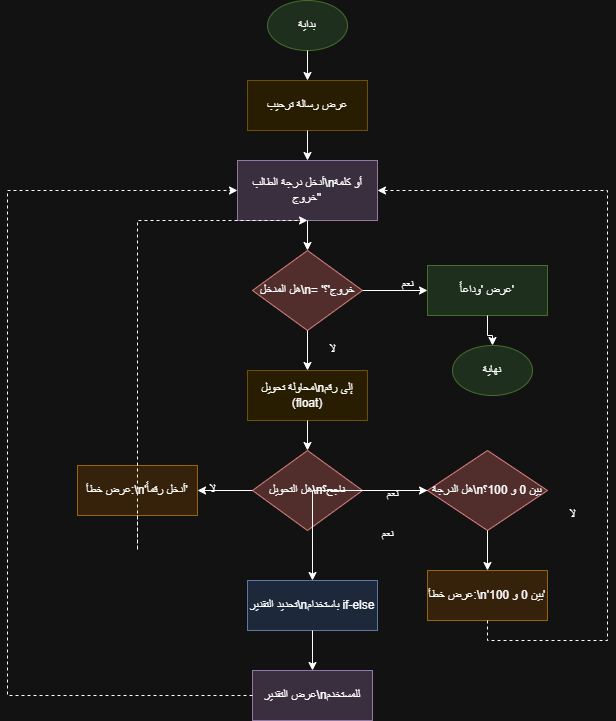

The diagram above was exported from draw.io. Its source (the exported page's mxGraphModel, read from the mxfile embedded in the PNG):
<mxGraphModel dx="1414" dy="777" grid="1" gridSize="10" guides="1" tooltips="1" connect="1" arrows="1" fold="1" page="1" pageScale="1" pageWidth="827" pageHeight="1169" math="0" shadow="0">
  <root>
    <mxCell id="0" />
    <mxCell id="1" parent="0" />
    <mxCell id="start" parent="1" style="ellipse;whiteSpace=wrap;html=1;fillColor=#d5e8d4;strokeColor=#82b366;" value="بداية" vertex="1">
      <mxGeometry height="50" width="80" x="360" y="40" as="geometry" />
    </mxCell>
    <mxCell id="arrow1" edge="1" parent="1" source="start" style="edgeStyle=orthogonalEdgeStyle;rounded=0;orthogonalLoop=1;jettySize=auto;html=1;" target="welcome">
      <mxGeometry relative="1" as="geometry" />
    </mxCell>
    <mxCell id="welcome" parent="1" style="rounded=0;whiteSpace=wrap;html=1;fillColor=#fff2cc;strokeColor=#d6b656;" value="عرض رسالة ترحيب" vertex="1">
      <mxGeometry height="50" width="120" x="340" y="120" as="geometry" />
    </mxCell>
    <mxCell id="arrow2" edge="1" parent="1" source="welcome" style="edgeStyle=orthogonalEdgeStyle;rounded=0;orthogonalLoop=1;jettySize=auto;html=1;" target="input">
      <mxGeometry relative="1" as="geometry" />
    </mxCell>
    <mxCell id="input" parent="1" style="parallelogram;whiteSpace=wrap;html=1;fillColor=#e1d5e7;strokeColor=#9673a6;" value="أدخل درجة الطالب\nأو كلمة 'خروج'" vertex="1">
      <mxGeometry height="60" width="140" x="330" y="200" as="geometry" />
    </mxCell>
    <mxCell id="arrow3" edge="1" parent="1" source="input" style="edgeStyle=orthogonalEdgeStyle;rounded=0;orthogonalLoop=1;jettySize=auto;html=1;" target="checkExit">
      <mxGeometry relative="1" as="geometry" />
    </mxCell>
    <mxCell id="checkExit" parent="1" style="rhombus;whiteSpace=wrap;html=1;fillColor=#f8cecc;strokeColor=#b85450;" value="هل المدخل\n= 'خروج'؟" vertex="1">
      <mxGeometry height="80" width="110" x="345" y="290" as="geometry" />
    </mxCell>
    <mxCell id="exitMsg" parent="1" style="rounded=0;whiteSpace=wrap;html=1;fillColor=#d5e8d4;strokeColor=#82b366;" value="عرض 'وداعاً'" vertex="1">
      <mxGeometry height="50" width="120" x="520" y="305" as="geometry" />
    </mxCell>
    <mxCell id="arrowYes" edge="1" parent="1" source="checkExit" style="edgeStyle=orthogonalEdgeStyle;rounded=0;orthogonalLoop=1;jettySize=auto;html=1;" target="exitMsg">
      <mxGeometry relative="1" as="geometry">
        <mxPoint x="455" y="330" as="sourcePoint" />
      </mxGeometry>
    </mxCell>
    <mxCell id="yesLabel" parent="1" style="text;html=1;strokeColor=none;fillColor=none;align=center;fontSize=12;" value="نعم" vertex="1">
      <mxGeometry height="20" width="40" x="480" y="310" as="geometry" />
    </mxCell>
    <mxCell id="end" parent="1" style="ellipse;whiteSpace=wrap;html=1;fillColor=#d5e8d4;strokeColor=#82b366;" value="نهاية" vertex="1">
      <mxGeometry height="50" width="80" x="545" y="385" as="geometry" />
    </mxCell>
    <mxCell id="arrowEnd" edge="1" parent="1" source="exitMsg" style="edgeStyle=orthogonalEdgeStyle;rounded=0;orthogonalLoop=1;jettySize=auto;html=1;" target="end">
      <mxGeometry relative="1" as="geometry" />
    </mxCell>
    <mxCell id="convert" parent="1" style="rounded=0;whiteSpace=wrap;html=1;fillColor=#fff2cc;strokeColor=#d6b656;" value="محاولة تحويل\nإلى رقم (float)" vertex="1">
      <mxGeometry height="50" width="120" x="340" y="410" as="geometry" />
    </mxCell>
    <mxCell id="arrowNo" edge="1" parent="1" source="checkExit" style="edgeStyle=orthogonalEdgeStyle;rounded=0;orthogonalLoop=1;jettySize=auto;html=1;" target="convert">
      <mxGeometry relative="1" as="geometry">
        <mxPoint x="400" y="370" as="sourcePoint" />
      </mxGeometry>
    </mxCell>
    <mxCell id="noLabel" parent="1" style="text;html=1;strokeColor=none;fillColor=none;align=center;fontSize=12;" value="لا" vertex="1">
      <mxGeometry height="20" width="30" x="410" y="375" as="geometry" />
    </mxCell>
    <mxCell id="checkConvert" parent="1" style="rhombus;whiteSpace=wrap;html=1;fillColor=#f8cecc;strokeColor=#b85450;" value="هل التحويل\nناجح؟" vertex="1">
      <mxGeometry height="80" width="110" x="345" y="490" as="geometry" />
    </mxCell>
    <mxCell id="arrowConvert" edge="1" parent="1" source="convert" style="edgeStyle=orthogonalEdgeStyle;rounded=0;orthogonalLoop=1;jettySize=auto;html=1;" target="checkConvert">
      <mxGeometry relative="1" as="geometry" />
    </mxCell>
    <mxCell id="convertError" parent="1" style="rounded=0;whiteSpace=wrap;html=1;fillColor=#ffe6cc;strokeColor=#d79b00;" value="عرض خطأ:\n'أدخل رقماً'" vertex="1">
      <mxGeometry height="50" width="120" x="170" y="505" as="geometry" />
    </mxCell>
    <mxCell id="arrowConvertNo" edge="1" parent="1" source="checkConvert" style="edgeStyle=orthogonalEdgeStyle;rounded=0;orthogonalLoop=1;jettySize=auto;html=1;" target="convertError">
      <mxGeometry relative="1" as="geometry" />
    </mxCell>
    <mxCell id="convertNoLabel" parent="1" style="text;html=1;strokeColor=none;fillColor=none;align=center;fontSize=12;" value="لا" vertex="1">
      <mxGeometry height="20" width="30" x="290" y="515" as="geometry" />
    </mxCell>
    <mxCell id="backFromConvertError" edge="1" parent="1" source="convertError" style="edgeStyle=orthogonalEdgeStyle;rounded=0;orthogonalLoop=1;jettySize=auto;html=1;entryX=0.5;entryY=1;entryDx=0;entryDy=0;dashed=1;" target="input">
      <mxGeometry relative="1" as="geometry">
        <Array as="points">
          <mxPoint x="230" y="590" />
          <mxPoint x="230" y="230" />
        </Array>
        <mxPoint x="230" y="230" as="targetPoint" />
      </mxGeometry>
    </mxCell>
    <mxCell id="checkRange" parent="1" style="rhombus;whiteSpace=wrap;html=1;fillColor=#f8cecc;strokeColor=#b85450;" value="هل الدرجة\nبين 0 و 100؟" vertex="1">
      <mxGeometry height="80" width="120" x="520" y="490" as="geometry" />
    </mxCell>
    <mxCell id="arrowConvertYes" edge="1" parent="1" source="checkConvert" style="edgeStyle=orthogonalEdgeStyle;rounded=0;orthogonalLoop=1;jettySize=auto;html=1;" target="checkRange">
      <mxGeometry relative="1" as="geometry" />
    </mxCell>
    <mxCell id="convertYesLabel" parent="1" style="text;html=1;strokeColor=none;fillColor=none;align=center;fontSize=12;" value="نعم" vertex="1">
      <mxGeometry height="20" width="30" x="470" y="520" as="geometry" />
    </mxCell>
    <mxCell id="rangeError" parent="1" style="rounded=0;whiteSpace=wrap;html=1;fillColor=#ffe6cc;strokeColor=#d79b00;" value="عرض خطأ:\n'بين 0 و 100'" vertex="1">
      <mxGeometry height="50" width="120" x="520" y="610" as="geometry" />
    </mxCell>
    <mxCell id="arrowRangeNo" edge="1" parent="1" source="checkRange" style="edgeStyle=orthogonalEdgeStyle;rounded=0;orthogonalLoop=1;jettySize=auto;html=1;" target="rangeError">
      <mxGeometry relative="1" as="geometry" />
    </mxCell>
    <mxCell id="rangeNoLabel" parent="1" style="text;html=1;strokeColor=none;fillColor=none;align=center;fontSize=12;" value="لا" vertex="1">
      <mxGeometry height="20" width="30" x="650" y="540" as="geometry" />
    </mxCell>
    <mxCell id="backFromRangeError" edge="1" parent="1" source="rangeError" style="edgeStyle=orthogonalEdgeStyle;rounded=0;orthogonalLoop=1;jettySize=auto;html=1;dashed=1;" target="input">
      <mxGeometry relative="1" as="geometry">
        <Array as="points">
          <mxPoint x="580" y="680" />
          <mxPoint x="700" y="680" />
          <mxPoint x="700" y="230" />
        </Array>
        <mxPoint x="580" y="660" as="sourcePoint" />
        <mxPoint x="580" y="230" as="targetPoint" />
      </mxGeometry>
    </mxCell>
    <mxCell id="determineGrade" parent="1" style="rounded=0;whiteSpace=wrap;html=1;fillColor=#dae8fc;strokeColor=#6c8ebf;" value="تحديد التقدير\nباستخدام if-else" vertex="1">
      <mxGeometry height="50" width="130" x="340" y="620" as="geometry" />
    </mxCell>
    <mxCell id="arrowRangeYes" edge="1" parent="1" source="checkRange" style="edgeStyle=orthogonalEdgeStyle;rounded=0;orthogonalLoop=1;jettySize=auto;html=1;" target="determineGrade">
      <mxGeometry relative="1" as="geometry" />
    </mxCell>
    <mxCell id="rangeYesLabel" parent="1" style="text;html=1;strokeColor=none;fillColor=none;align=center;fontSize=12;" value="نعم" vertex="1">
      <mxGeometry height="20" width="30" x="465" y="560" as="geometry" />
    </mxCell>
    <mxCell id="showGrade" parent="1" style="parallelogram;whiteSpace=wrap;html=1;fillColor=#e1d5e7;strokeColor=#9673a6;" value="عرض التقدير\nللمستخدم" vertex="1">
      <mxGeometry height="50" width="120" x="345" y="710" as="geometry" />
    </mxCell>
    <mxCell id="arrowToShow" edge="1" parent="1" source="determineGrade" style="edgeStyle=orthogonalEdgeStyle;rounded=0;orthogonalLoop=1;jettySize=auto;html=1;" target="showGrade">
      <mxGeometry relative="1" as="geometry" />
    </mxCell>
    <mxCell id="backToInput" edge="1" parent="1" source="showGrade" style="edgeStyle=orthogonalEdgeStyle;rounded=0;orthogonalLoop=1;jettySize=auto;html=1;dashed=1;" target="input">
      <mxGeometry relative="1" as="geometry">
        <Array as="points">
          <mxPoint x="100" y="735" />
          <mxPoint x="100" y="230" />
        </Array>
        <mxPoint x="405" y="760" as="sourcePoint" />
        <mxPoint x="400" y="260" as="targetPoint" />
      </mxGeometry>
    </mxCell>
  </root>
</mxGraphModel>